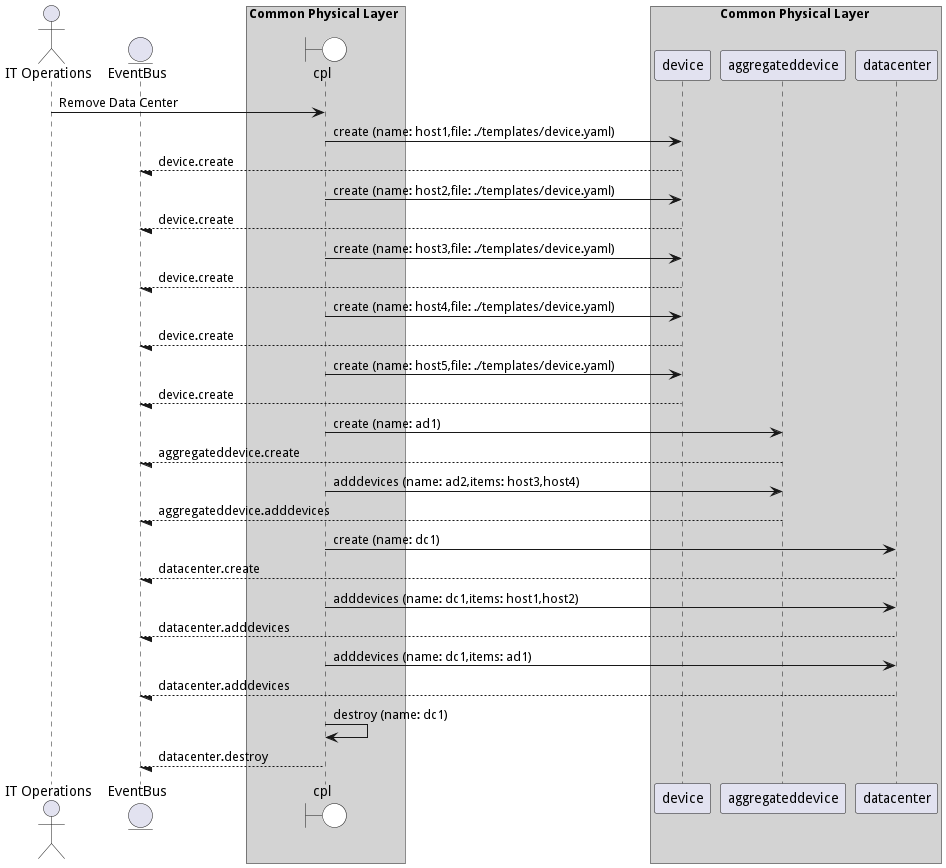

The diagram above was rendered by PlantUML. Its source (embedded in the PNG):
@startuml

actor "IT Operations"


entity EventBus

box Common Physical Layer #lightgray
    boundary cpl #white
end box


box Common Physical Layer #lightgray
            participant device
            participant aggregateddevice
            participant datacenter
    end box


"IT Operations" -> cpl: Remove Data Center

    cpl -> "device": create (name: host1,file: ./templates/device.yaml)

    "device" --/ EventBus: device.create

    cpl -> "device": create (name: host2,file: ./templates/device.yaml)

    "device" --/ EventBus: device.create

    cpl -> "device": create (name: host3,file: ./templates/device.yaml)

    "device" --/ EventBus: device.create

    cpl -> "device": create (name: host4,file: ./templates/device.yaml)

    "device" --/ EventBus: device.create

    cpl -> "device": create (name: host5,file: ./templates/device.yaml)

    "device" --/ EventBus: device.create

    cpl -> "aggregateddevice": create (name: ad1)

    "aggregateddevice" --/ EventBus: aggregateddevice.create

    cpl -> "aggregateddevice": adddevices (name: ad2,items: host3,host4)

    "aggregateddevice" --/ EventBus: aggregateddevice.adddevices

    cpl -> "datacenter": create (name: dc1)

    "datacenter" --/ EventBus: datacenter.create

    cpl -> "datacenter": adddevices (name: dc1,items: host1,host2)

    "datacenter" --/ EventBus: datacenter.adddevices

    cpl -> "datacenter": adddevices (name: dc1,items: ad1)

    "datacenter" --/ EventBus: datacenter.adddevices

    cpl -> "cpl": destroy (name: dc1)

    "cpl" --/ EventBus: datacenter.destroy



@enduml